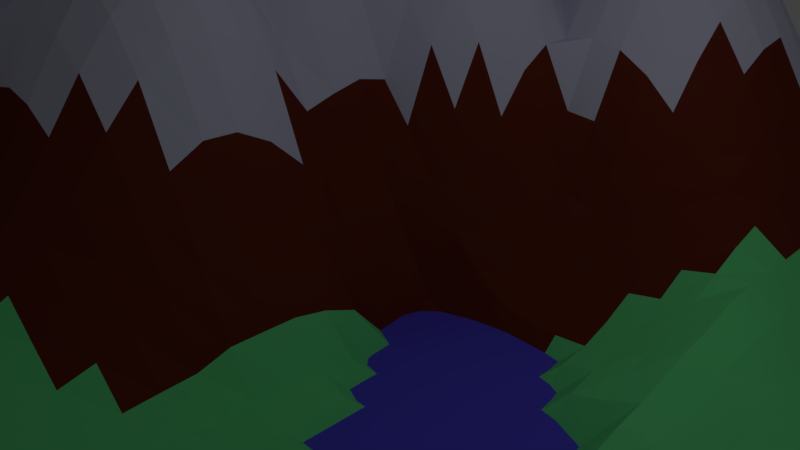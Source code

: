 # Source: landscapes.blend  (saved by Blender 2.79.0; exported with 4.5.12 LTS)
import bpy
from mathutils import Matrix  # noqa: F401  (used for matrix-valued properties, if any)

bpy.ops.wm.read_factory_settings(use_empty=True)
scene = bpy.context.scene
scene.name = 'Scene'

# ---- collections
col_collection_1 = bpy.data.collections.new('Collection 1'); scene.collection.children.link(col_collection_1)

# ---- materials (node trees are filled in below, after node groups)
mat_material_001 = bpy.data.materials.new('Material.001')
mat_material_001.alpha_threshold = 0.0
mat_material_001.use_transparent_shadow = False
mat_material_001.diffuse_color = (0.09835, 0.08068, 0.8, 1.0)
mat_material_001.roughness = 0.5
mat_material_002 = bpy.data.materials.new('Material.002')
mat_material_002.alpha_threshold = 0.0
mat_material_002.use_transparent_shadow = False
mat_material_002.diffuse_color = (0.1469, 0.8, 0.2678, 1.0)
mat_material_002.roughness = 0.5
mat_material_003 = bpy.data.materials.new('Material.003')
mat_material_003.alpha_threshold = 0.0
mat_material_003.use_transparent_shadow = False
mat_material_003.diffuse_color = (0.1452, 0.02512, 0.0124, 1.0)
mat_material_003.roughness = 0.5
mat_material_004 = bpy.data.materials.new('Material.004')
mat_material_004.alpha_threshold = 0.0
mat_material_004.use_transparent_shadow = False
mat_material_004.diffuse_color = (0.6196, 0.614, 0.7842, 1.0)
mat_material_004.roughness = 0.5

# ---- material node trees

# ---- world
world_world = bpy.data.worlds.new('World'); scene.world = world_world
world_world.color = (0.05088, 0.05088, 0.05088)
world_world.use_sun_shadow = False
world_world.sun_shadow_jitter_overblur = 0.0
world_world.cycles.sampling_method = 'MANUAL'

# ---- cameras
cam_camera = bpy.data.cameras.new('Camera')
cam_camera.clip_end = 100.0
cam_camera.lens = 35.0
cam_camera.sensor_width = 32.0
cam_camera.sensor_height = 18.0
cam_camera.ortho_scale = 7.314
cam_camera.dof.focus_distance = 0.0
cam_camera.dof.aperture_fstop = 128.0

# ---- lights
light_lamp = bpy.data.lights.new('Lamp', 'POINT')
light_lamp.transmission_factor = 0.0
light_lamp.cutoff_distance = 30.0
light_lamp.energy = 100.0
light_lamp.shadow_buffer_clip_start = 1.001
light_lamp.shadow_soft_size = 0.1
light_lamp.shadow_maximum_resolution = 0.006
light_lamp.use_absolute_resolution = True

# ---- meshes
me_plane_002 = bpy.data.meshes.new('Plane.002')
me_plane_002.from_pydata([(-1.0, -1.0, 0.0), (1.0, -1.0, 0.0), (-1.0, 1.0, 0.0), (1.0, 1.0, 0.0)], [], [(0, 1, 3, 2)])
me_plane_002.materials.append(mat_material_001)
me_plane_002.use_remesh_preserve_volume = False
me_plane_002.use_remesh_preserve_attributes = False
me_plane_002.use_mirror_vertex_groups = False
me_plane_002.update()
me_plane_001 = bpy.data.meshes.new('Plane.001')
me_plane_001.from_pydata([(-1.0, -1.0, 0.0), (1.0, -1.0, -0.0003874), (-1.0, 1.0, 0.05428), (1.011, 0.996, -0.1819), (-1.0, 0.0, 0.4238), (0.003433, -1.001, -0.05493), (1.011, -0.004031, -0.1819), (0.0, 1.0, 0.3563), (0.01126, -0.004217, -0.2317), (-1.0, -0.5, 0.1606), (0.5055, -1.002, -0.09318), (1.011, 0.4958, -0.1902), (-0.5, 1.0, 0.3723), (-1.0, 0.5, 0.4423), (-0.5, -1.0, 0.0), (1.006, -0.5021, -0.09532), (0.5055, 0.9979, -0.08858), (0.002663, 0.499, 0.1234), (0.009458, -0.5035, -0.1588), (-0.5, 0.0, 0.4238), (0.5073, -0.002729, -0.1242), (0.5113, -0.5042, -0.1902), (-0.5, -0.5, 0.1606), (-0.5, 0.5, 0.3563), (0.5055, 0.4979, -0.08858), (-1.0, -0.75, 0.0), (0.7534, -1.001, -0.06008), (1.011, 0.746, -0.1819), (-0.75, 1.0, 0.3723), (-1.0, 0.25, 0.2975), (-0.25, -1.0, 0.0), (1.009, -0.2535, -0.1604), (0.25, 1.0, 0.1606), (0.0, 0.75, 0.5034), (0.01075, -0.254, -0.1723), (-0.75, 0.0, 0.4238), (0.2613, -0.004217, -0.2408), (-1.0, -0.25, 0.2458), (0.2555, -1.002, -0.09318), (1.011, 0.2458, -0.2408), (-0.25, 1.0, 0.1606), (-1.0, 0.75, 0.2112), (-0.75, -1.0, 0.0), (1.003, -0.7513, -0.06063), (0.7613, 0.9958, -0.1902), (0.01063, 0.246, -0.1298), (0.00796, -0.753, -0.1331), (-0.2464, -0.001351, 0.2524), (0.7613, -0.004217, -0.1902), (0.5108, -0.254, -0.1818), (0.5113, -0.7542, -0.2408), (0.2613, -0.5042, -0.2408), (0.7613, -0.5042, -0.2408), (-0.5, -0.25, 0.4238), (-0.5, -0.75, 0.0), (-0.75, -0.5, 0.3563), (-0.2484, -0.5006, 0.01188), (-0.5, 0.75, 0.3723), (-0.5, 0.25, 0.5034), (-0.75, 0.5, 0.4423), (-0.25, 0.5, 0.5034), (0.5055, 0.7479, -0.08858), (0.5064, 0.2476, -0.1034), (0.2531, 0.4988, 0.001789), (0.7613, 0.4958, -0.1902), (0.7613, 0.2458, -0.1902), (0.2603, 0.2461, -0.1742), (0.25, 0.75, 0.2458), (-0.2455, 0.2483, 0.1836), (-0.75, 0.25, 0.2975), (-0.75, 0.75, 0.3723), (-0.2488, -0.7504, -0.01515), (-0.75, -0.75, 0.01881), (-0.75, -0.25, 0.5034), (0.7591, -0.7534, -0.1539), (0.2613, -0.7542, -0.1902), (0.2613, -0.2542, -0.2408), (0.7613, -0.2542, -0.1902), (-0.2488, -0.2504, 0.2868), (-0.25, 0.75, 0.2458), (0.7613, 0.7458, -0.1902), (-1.0, -0.875, 0.0), (0.8761, -1.0, -0.02006), (1.011, 0.871, -0.1819), (-0.875, 1.0, 0.2112), (-1.0, 0.125, 0.4238), (-0.1239, -1.0, -0.01444), (1.011, -0.129, -0.1819), (0.125, 1.0, 0.2975), (0.0, 0.875, 0.5034), (0.01126, -0.1292, -0.1714), (-0.875, 0.0, 0.5034), (0.1363, -0.004217, -0.2408), (-1.0, -0.375, 0.2458), (0.3805, -1.002, -0.09318), (1.011, 0.3708, -0.2408), (-0.375, 1.0, 0.2112), (-1.0, 0.625, 0.3723), (-0.625, -1.0, 0.0), (1.005, -0.627, -0.09117), (0.6345, 0.9965, -0.1588), (0.006813, 0.3724, 0.01551), (0.009458, -0.6285, -0.1588), (-0.375, -4.713e-06, 0.4238), (0.6353, -0.003859, -0.1739), (0.5091, -0.1284, -0.1536), (0.5113, -0.6292, -0.1902), (0.1363, -0.5042, -0.1902), (0.6363, -0.5042, -0.2408), (-0.5, -0.125, 0.5034), (-0.5, -0.625, 0.04937), (-0.875, -0.5, 0.2975), (-0.375, -0.5, 0.07057), (-0.5, 0.875, 0.4423), (-0.5, 0.375, 0.3563), (-0.875, 0.5, 0.5254), (-0.375, 0.5, 0.5034), (0.5055, 0.8729, -0.08858), (0.5053, 0.373, -0.08433), (0.1277, 0.499, 0.08978), (0.6345, 0.4965, -0.1588), (-1.0, -0.625, 0.04937), (0.6303, -1.002, -0.08954), (1.011, 0.621, -0.1819), (-0.625, 1.0, 0.4423), (-1.0, 0.375, 0.3723), (-0.375, -1.0, 0.0), (1.008, -0.378, -0.1356), (0.3766, 0.9994, 0.01188), (0.0, 0.625, 0.3563), (0.009458, -0.3785, -0.1588), (-0.625, 0.0, 0.2975), (0.3853, -0.003859, -0.2248), (-1.0, -0.125, 0.2975), (0.1303, -1.002, -0.08781), (1.011, 0.121, -0.1819), (-0.125, 1.0, 0.2975), (-1.0, 0.875, 0.07652), (-0.875, -1.0, 0.0), (1.001, -0.8754, -0.02006), (0.8863, 0.9958, -0.2408), (0.01126, 0.1208, -0.2406), (0.00636, -0.8774, -0.1046), (-0.1148, -0.003808, -0.04428), (0.8863, -0.004217, -0.2408), (0.5113, -0.3792, -0.1902), (0.5095, -0.8785, -0.1599), (0.3863, -0.5042, -0.2408), (0.8845, -0.5035, -0.211), (-0.5, -0.375, 0.2458), (-0.5, -0.875, 0.0), (-0.625, -0.5, 0.2975), (-0.1195, -0.5021, -0.08838), (-0.5, 0.625, 0.2975), (-0.5, 0.125, 0.5034), (-0.625, 0.5, 0.2581), (-0.1247, 0.4999, 0.354), (0.5055, 0.6229, -0.08858), (0.5076, 0.1221, -0.126), (0.3769, 0.4993, -0.03103), (0.8863, 0.4958, -0.2408), (0.7608, 0.371, -0.1819), (0.7613, 0.1208, -0.1902), (0.6345, 0.2465, -0.1588), (0.8863, 0.2458, -0.2408), (0.2573, 0.3723, -0.1223), (0.2608, 0.121, -0.2325), (0.1358, 0.246, -0.1818), (0.3823, 0.2473, -0.1242), (0.25, 0.875, 0.2458), (0.2501, 0.625, 0.1601), (0.125, 0.75, 0.4238), (0.3765, 0.7494, 0.05348), (-0.2498, 0.3749, 0.4229), (-0.2455, 0.1233, 0.183), (-0.375, 0.25, 0.4238), (-0.116, 0.2466, 0.013), (-0.75, 0.375, 0.3723), (-0.75, 0.125, 0.4238), (-0.875, 0.25, 0.3563), (-0.625, 0.25, 0.4238), (-0.75, 0.875, 0.4423), (-0.75, 0.625, 0.3723), (-0.875, 0.75, 0.2581), (-0.625, 0.75, 0.4423), (-0.2484, -0.6256, -0.02206), (-0.2498, -0.8751, -0.002243), (-0.375, -0.75, 0.0), (-0.1205, -0.7517, -0.0719), (-0.75, -0.625, 0.1606), (-0.75, -0.875, 0.0), (-0.875, -0.75, 0.00912), (-0.625, -0.75, 0.00912), (-0.75, -0.125, 0.3563), (-0.75, -0.375, 0.5034), (-0.875, -0.25, 0.4238), (-0.625, -0.25, 0.4238), (0.7608, -0.629, -0.1819), (0.7564, -0.8774, -0.1094), (0.6358, -0.754, -0.2325), (0.8814, -0.7524, -0.1094), (0.2613, -0.6292, -0.2408), (0.2595, -0.8785, -0.1599), (0.1358, -0.754, -0.1817), (0.3863, -0.7542, -0.2408), (0.2613, -0.1292, -0.2408), (0.2613, -0.3792, -0.2408), (0.1363, -0.2542, -0.1902), (0.3863, -0.2542, -0.2408), (0.7613, -0.1292, -0.1902), (0.7613, -0.3792, -0.2408), (0.6363, -0.2542, -0.1902), (0.8863, -0.2542, -0.2408), (-0.2484, -0.1256, 0.3416), (-0.2483, -0.3756, 0.1422), (-0.375, -0.25, 0.4238), (-0.118, -0.2526, 0.01468), (-0.25, 0.875, 0.2458), (-0.25, 0.625, 0.4238), (-0.375, 0.75, 0.2458), (-0.125, 0.75, 0.4238), (0.7613, 0.8708, -0.1902), (0.7613, 0.6208, -0.1902), (0.6345, 0.7465, -0.1588), (0.8863, 0.7458, -0.2408), (0.8863, 0.6208, -0.2408), (0.6345, 0.6215, -0.1588), (0.6345, 0.8715, -0.1588), (-0.125, 0.625, 0.2975), (-0.375, 0.625, 0.4238), (-0.375, 0.875, 0.2581), (-0.1188, -0.3773, -0.04951), (-0.375, -0.375, 0.2458), (-0.375, -0.125, 0.5034), (0.8853, -0.3789, -0.2249), (0.6363, -0.3792, -0.1902), (0.6358, -0.129, -0.1818), (0.3863, -0.3792, -0.2408), (0.1363, -0.3792, -0.1902), (0.1363, -0.1292, -0.2408), (0.3845, -0.8785, -0.1599), (0.1341, -0.8784, -0.1527), (0.1363, -0.6292, -0.1902), (0.8784, -0.8763, -0.06063), (0.6341, -0.8784, -0.1536), (0.6363, -0.6292, -0.2408), (-0.625, -0.375, 0.4238), (-0.875, -0.375, 0.4238), (-0.875, -0.125, 0.3563), (-0.625, -0.875, 0.0), (-0.875, -0.875, 0.0), (-0.875, -0.625, 0.1259), (-0.1223, -0.876, -0.04029), (-0.375, -0.875, 0.0), (-0.375, -0.625, 0.0001865), (-0.625, 0.625, 0.2581), (-0.875, 0.625, 0.4423), (-0.875, 0.875, 0.2581), (-0.625, 0.125, 0.4238), (-0.875, 0.125, 0.5034), (-0.875, 0.375, 0.4423), (-0.1146, 0.1211, -0.1043), (-0.375, 0.125, 0.4238), (-0.375, 0.375, 0.4238), (0.3766, 0.6244, 0.01188), (0.125, 0.625, 0.2975), (0.125, 0.875, 0.4238), (0.3841, 0.1216, -0.1536), (0.1363, 0.1208, -0.2408), (0.1326, 0.3721, -0.1176), (0.8863, 0.1208, -0.2408), (0.6358, 0.121, -0.1817), (0.6341, 0.3716, -0.152), (0.8863, 0.3708, -0.2408), (0.38, 0.3731, -0.08464), (0.3765, 0.8744, 0.05348), (-0.1217, 0.3738, 0.257), (-0.625, 0.375, 0.2975), (-0.625, 0.875, 0.5254), (-0.1195, -0.6271, -0.08858), (-0.625, -0.625, 0.1259), (-0.625, -0.125, 0.3563), (0.8841, -0.6284, -0.1539), (0.3863, -0.6292, -0.2408), (0.3858, -0.129, -0.1819), (0.8863, -0.1292, -0.2408), (-0.117, -0.128, 0.03044), (-0.125, 0.875, 0.4238), (0.8863, 0.8708, -0.2408), (-1.0, -0.9375, 0.0), (0.9378, -1.0, -0.007218), (1.011, 0.9335, -0.1819), (-0.9375, 1.0, 0.1259), (-1.0, 0.0625, 0.4423), (-0.0603, -1.001, -0.03353), (1.011, -0.06653, -0.1819), (0.0625, 1.0, 0.3408), (0.0, 0.9375, 0.4423), (0.01126, -0.06672, -0.1741), (-0.9375, 0.0, 0.4819), (0.07376, -0.004217, -0.2408), (-1.0, -0.4375, 0.2112), (0.443, -1.002, -0.09318), (1.011, 0.4333, -0.1902), (-0.4375, 1.0, 0.2975), (-1.0, 0.5625, 0.4238), (-0.5625, -1.0, 0.0), (1.006, -0.5646, -0.09532), (0.5701, 0.9971, -0.126), (0.004594, 0.4358, 0.08131), (0.009458, -0.566, -0.1588), (-0.4375, 0.0, 0.4423), (0.5716, -0.003394, -0.152), (0.508, -0.06548, -0.1347), (0.5113, -0.5667, -0.1902), (0.07326, -0.504, -0.1817), (0.5738, -0.5042, -0.1902), (-0.5, -0.0625, 0.4819), (-0.5, -0.5625, 0.103), (-0.9375, -0.5, 0.2339), (-0.4375, -0.5, 0.08923), (-0.5, 0.9375, 0.4238), (-0.5, 0.4375, 0.3408), (-0.9375, 0.5, 0.5034), (-0.4375, 0.5, 0.4423), (0.5055, 0.9354, -0.08858), (0.5055, 0.4354, -0.08858), (0.06491, 0.4991, 0.1187), (0.5701, 0.4971, -0.126), (-1.0, -0.6875, 0.01121), (0.692, -1.002, -0.07776), (1.011, 0.6835, -0.1819), (-0.6875, 1.0, 0.4238), (-1.0, 0.3125, 0.2975), (-0.3125, -1.0, 0.0), (1.009, -0.3159, -0.1539), (0.3128, 0.9999, 0.08769), (0.0, 0.6875, 0.4423), (0.0103, -0.3164, -0.1719), (-0.6875, 0.0, 0.3408), (0.3233, -0.004031, -0.2325), (-1.0, -0.1875, 0.2112), (0.193, -1.002, -0.09318), (1.011, 0.1833, -0.1902), (-0.1875, 1.0, 0.2339), (-1.0, 0.8125, 0.1259), (-0.8125, -1.0, 0.0), (1.002, -0.8133, -0.03962), (0.8238, 0.9958, -0.2408), (0.01126, 0.1833, -0.2247), (0.007288, -0.8152, -0.1205), (-0.1803, -0.002693, 0.09911), (0.8238, -0.004217, -0.2408), (0.5113, -0.3167, -0.1902), (0.5108, -0.8165, -0.1819), (0.3238, -0.5042, -0.2408), (0.8233, -0.504, -0.2325), (-0.5, -0.3125, 0.3408), (-0.5, -0.8125, 0.0), (-0.6875, -0.5, 0.3408), (-0.1841, -0.5013, -0.04014), (-0.5, 0.6875, 0.2975), (-0.5, 0.1875, 0.5254), (-0.6875, 0.5, 0.3563), (-0.1875, 0.5, 0.4423), (0.5055, 0.6854, -0.08858), (0.5073, 0.1848, -0.12), (0.3152, 0.499, -0.02665), (0.8238, 0.4958, -0.2408), (0.7613, 0.4333, -0.1902), (0.7613, 0.1833, -0.1902), (0.5705, 0.247, -0.1322), (0.8238, 0.2458, -0.2408), (0.2552, 0.4355, -0.07499), (0.2608, 0.1835, -0.1819), (0.07325, 0.246, -0.1702), (0.3216, 0.2466, -0.1536), (0.25, 0.9375, 0.2112), (0.25, 0.6875, 0.2112), (0.0625, 0.75, 0.4819), (0.3126, 0.75, 0.151), (-0.25, 0.4375, 0.4819), (-0.2455, 0.1858, 0.1972), (-0.4375, 0.25, 0.4819), (-0.1807, 0.2475, 0.1076), (-0.75, 0.4375, 0.4238), (-0.75, 0.1875, 0.3723), (-0.9375, 0.25, 0.3408), (-0.6875, 0.25, 0.3408), (-0.75, 0.9375, 0.4238), (-0.75, 0.6875, 0.2975), (-0.9375, 0.75, 0.2458), (-0.6875, 0.75, 0.4238), (-0.2484, -0.5631, -0.02003), (-0.2493, -0.8128, -0.008287), (-0.4375, -0.75, 0.0), (-0.1848, -0.751, -0.04029), (-0.75, -0.5625, 0.2581), (-0.75, -0.8125, 0.0), (-0.9375, -0.75, 0.001947), (-0.6875, -0.75, 0.01605), (-0.75, -0.0625, 0.3723), (-0.75, -0.3125, 0.5254), (-0.9375, -0.25, 0.3408), (-0.6875, -0.25, 0.4819), (0.7613, -0.5667, -0.2408), (0.758, -0.8155, -0.1356), (0.5738, -0.7542, -0.2408), (0.8205, -0.753, -0.1356), (0.2613, -0.5667, -0.2408), (0.2608, -0.8165, -0.1819), (0.07196, -0.7535, -0.1588), (0.3238, -0.7542, -0.2408), (0.2613, -0.06672, -0.2408), (0.2613, -0.3167, -0.2408), (0.07376, -0.2542, -0.1902), (0.3238, -0.2542, -0.2408), (0.7613, -0.06672, -0.1902), (0.7613, -0.3167, -0.1902), (0.5738, -0.2542, -0.1902), (0.8238, -0.2542, -0.2408), (-0.2476, -0.06338, 0.3159), (-0.2485, -0.3131, 0.2184), (-0.4375, -0.25, 0.4423), (-0.1835, -0.2515, 0.1577), (-0.25, 0.9375, 0.2112), (-0.25, 0.6875, 0.3408), (-0.4375, 0.75, 0.2975), (-0.1875, 0.75, 0.3408), (0.7613, 0.9333, -0.1902), (0.7613, 0.6833, -0.1902), (0.5701, 0.7471, -0.126), (0.8238, 0.7458, -0.2408), (-1.0, -0.8125, 0.0), (0.8147, -1.001, -0.03962), (1.011, 0.8085, -0.1819), (-0.8125, 1.0, 0.2975), (-1.0, 0.1875, 0.3723), (-0.1873, -1.0, -0.002243), (1.01, -0.1914, -0.1743), (0.1875, 1.0, 0.2339), (0.0, 0.8125, 0.5254), (0.01076, -0.1915, -0.1658), (-0.8125, 0.0, 0.4819), (0.1988, -0.004217, -0.2408), (-1.0, -0.3125, 0.2581), (0.318, -1.002, -0.09318), (1.011, 0.3083, -0.2408), (-0.3125, 1.0, 0.1259), (-1.0, 0.6875, 0.2975), (-0.6875, -1.0, 0.0), (1.005, -0.6892, -0.07888), (0.6983, 0.996, -0.1817), (0.008918, 0.3092, -0.05972), (0.009061, -0.6909, -0.152), (-0.3115, -0.0003621, 0.3653), (0.6983, -0.004031, -0.1819), (0.5103, -0.1914, -0.1737), (0.5113, -0.6917, -0.2408), (0.1988, -0.5042, -0.1902), (0.6988, -0.5042, -0.2408), (-0.5, -0.1875, 0.4819), (-0.5, -0.6875, 0.01121), (-0.8125, -0.5, 0.3408), (-0.3121, -0.5001, 0.05182), (-0.5, 0.8125, 0.4238), (-0.5, 0.3125, 0.4423), (-0.8125, 0.5, 0.5034), (-0.3125, 0.5, 0.5254), (0.5055, 0.8104, -0.08858), (0.5053, 0.3105, -0.08371), (0.1905, 0.4989, 0.04566), (0.6983, 0.496, -0.1817), (-1.0, -0.5625, 0.103), (0.568, -1.002, -0.09318), (1.011, 0.5583, -0.1902), (-0.5625, 1.0, 0.4238), (-1.0, 0.4375, 0.4238), (-0.4375, -1.0, 0.0), (1.006, -0.4399, -0.1094), (0.4409, 0.9987, -0.05), (0.0004562, 0.5623, 0.2546), (0.009458, -0.441, -0.1588), (-0.5625, 0.0, 0.3723), (0.4466, -0.003394, -0.1536), (-1.0, -0.0625, 0.3723), (0.06702, -1.002, -0.07425), (1.011, 0.05847, -0.1819), (-0.0625, 1.0, 0.3408), (-1.0, 0.9375, 0.07057), (-0.9375, -1.0, 0.0), (1.0, -0.9376, -0.007218), (0.9488, 0.9958, -0.2408), (0.01126, 0.05828, -0.2389), (0.005001, -0.9394, -0.08141), (-0.05124, -0.004217, -0.1359), (0.9488, -0.004217, -0.2408), (0.5113, -0.4417, -0.1902), (0.5076, -0.9404, -0.1288), (0.4483, -0.504, -0.2325), (0.9451, -0.5029, -0.1301), (-0.5, -0.4375, 0.2112), (-0.5, -0.9375, 0.0), (-0.5625, -0.5, 0.2339), (-0.05488, -0.5029, -0.126), (-0.5, 0.5625, 0.3408), (-0.5, 0.0625, 0.4423), (-0.5625, 0.5, 0.2581), (-0.06088, 0.4994, 0.2408), (0.5055, 0.5604, -0.08858), (0.5076, 0.05965, -0.126), (0.4409, 0.4987, -0.05205), (0.9488, 0.4958, -0.2408), (0.7608, 0.3085, -0.1818), (0.7613, 0.05828, -0.1902), (0.6983, 0.246, -0.1817), (0.9488, 0.2458, -0.2408), (0.2591, 0.3091, -0.1529), (0.2613, 0.05828, -0.2408), (0.1983, 0.246, -0.1818), (0.4428, 0.248, -0.09052), (0.25, 0.8125, 0.2581), (0.2512, 0.5621, 0.08853), (0.1875, 0.75, 0.3408), (0.4409, 0.7487, -0.03492), (-0.2482, 0.3118, 0.324), (-0.2451, 0.06065, 0.1642), (-0.3112, 0.2495, 0.3303), (-0.05208, 0.2461, -0.07217), (-0.75, 0.3125, 0.2975), (-0.75, 0.0625, 0.4423), (-0.8125, 0.25, 0.3408), (-0.5625, 0.25, 0.4819), (-0.75, 0.8125, 0.4238), (-0.75, 0.5625, 0.4238), (-0.8125, 0.75, 0.2975), (-0.5625, 0.75, 0.4238), (-0.2485, -0.6881, -0.0203), (-0.25, -0.9375, -8.556e-05), (-0.3123, -0.7501, -0.001397), (-0.05614, -0.7524, -0.1046), (-0.75, -0.6875, 0.07652), (-0.75, -0.9375, 0.0), (-0.8125, -0.75, 0.01605), (-0.5625, -0.75, 0.001947), (-0.75, -0.1875, 0.4423), (-0.75, -0.4375, 0.4423), (-0.8125, -0.25, 0.4819), (-0.5625, -0.25, 0.3723), (0.7603, -0.6914, -0.1743), (0.755, -0.9394, -0.08661), (0.6978, -0.7539, -0.1743), (0.9425, -0.7519, -0.08661), (0.2613, -0.6917, -0.2408), (0.2576, -0.9404, -0.1288), (0.1988, -0.7542, -0.1902), (0.4488, -0.7542, -0.2408), (0.2613, -0.1917, -0.2408), (0.2613, -0.4417, -0.2408), (0.1988, -0.2542, -0.2408), (0.4483, -0.254, -0.1819), (0.7613, -0.1917, -0.1902), (0.7613, -0.4417, -0.2408), (0.6988, -0.2542, -0.1902), (0.9483, -0.254, -0.2325), (-0.2487, -0.188, 0.3296), (-0.2484, -0.4381, 0.06926), (-0.3125, -0.25, 0.3721), (-0.05334, -0.2534, -0.09762), (-0.25, 0.8125, 0.2581), (-0.25, 0.5625, 0.4819), (-0.3125, 0.75, 0.2581), (-0.0625, 0.75, 0.4819), (0.7613, 0.8083, -0.1902), (0.7613, 0.5583, -0.1902), (0.6983, 0.746, -0.1817), (0.9488, 0.7458, -0.2408), (0.8863, 0.6833, -0.2408), (0.8863, 0.5583, -0.2408), (0.8238, 0.6208, -0.2408), (0.9488, 0.6208, -0.2408), (0.6345, 0.684, -0.1588), (0.6345, 0.559, -0.1588), (0.5701, 0.6221, -0.126), (0.6983, 0.621, -0.1817), (0.6345, 0.934, -0.1588), (0.6345, 0.809, -0.1588), (0.5701, 0.8721, -0.126), (0.6983, 0.871, -0.1817), (-0.125, 0.6875, 0.3723), (-0.125, 0.5625, 0.3407), (-0.1875, 0.625, 0.3723), (-0.0625, 0.625, 0.3408), (-0.375, 0.6875, 0.3408), (-0.375, 0.5625, 0.4819), (-0.4375, 0.625, 0.3723), (-0.3125, 0.625, 0.4423), (-0.375, 0.9375, 0.2458), (-0.375, 0.8125, 0.2458), (-0.4375, 0.875, 0.3563), (-0.3125, 0.875, 0.1606), (-0.1184, -0.315, -0.01567), (-0.1195, -0.4396, -0.07133), (-0.1836, -0.3765, 0.04698), (-0.05455, -0.378, -0.1212), (-0.375, -0.3125, 0.3408), (-0.375, -0.4375, 0.1514), (-0.4375, -0.375, 0.2581), (-0.3122, -0.3751, 0.2092), (-0.375, -0.0625, 0.4819), (-0.375, -0.1875, 0.4819), (-0.4375, -0.125, 0.5254), (-0.3125, -0.125, 0.4422), (0.8858, -0.3165, -0.2325), (0.8845, -0.441, -0.211), (0.8233, -0.379, -0.2325), (0.9466, -0.3784, -0.1539), (0.6363, -0.3167, -0.1902), (0.6363, -0.4417, -0.1902), (0.5738, -0.3792, -0.1902), (0.6988, -0.3792, -0.1902), (0.6353, -0.06636, -0.1737), (0.6363, -0.1917, -0.1902), (0.5728, -0.1289, -0.1737), (0.6988, -0.1292, -0.1902), (0.3863, -0.3167, -0.2408), (0.3863, -0.4417, -0.2408), (0.3238, -0.3792, -0.2408), (0.4483, -0.379, -0.2325), (0.1363, -0.3167, -0.1902), (0.1363, -0.4417, -0.1902), (0.07326, -0.379, -0.1817), (0.1988, -0.3792, -0.2408), (0.1363, -0.06672, -0.2408), (0.1363, -0.1917, -0.2408), (0.07376, -0.1292, -0.1902), (0.1988, -0.1292, -0.2408), (0.3858, -0.8165, -0.1819), (0.3826, -0.9404, -0.1288), (0.322, -0.8785, -0.1599), (0.447, -0.8785, -0.1599), (0.1353, -0.8164, -0.1739), (0.1323, -0.9402, -0.1224), (0.07046, -0.878, -0.1331), (0.197, -0.8785, -0.1599), (0.1363, -0.5667, -0.1902), (0.1358, -0.6915, -0.1819), (0.07326, -0.629, -0.1817), (0.1988, -0.6292, -0.1902), (0.88, -0.8144, -0.08661), (0.8772, -0.9383, -0.03962), (0.8175, -0.8769, -0.08661), (0.9397, -0.8758, -0.03962), (0.6353, -0.8164, -0.1743), (0.6323, -0.9402, -0.1239), (0.572, -0.8785, -0.1599), (0.6955, -0.878, -0.1356), (0.6363, -0.5667, -0.2408), (0.6363, -0.6917, -0.2408), (0.5738, -0.6292, -0.2408), (0.6988, -0.6292, -0.2408), (-0.625, -0.3125, 0.4423), (-0.625, -0.4375, 0.3723), (-0.6875, -0.375, 0.4819), (-0.5625, -0.375, 0.3408), (-0.875, -0.3125, 0.4423), (-0.875, -0.4375, 0.3723), (-0.9375, -0.375, 0.3408), (-0.8125, -0.375, 0.4819), (-0.875, -0.0625, 0.4423), (-0.875, -0.1875, 0.3723), (-0.9375, -0.125, 0.3408), (-0.8125, -0.125, 0.3408), (-0.625, -0.8125, 0.0), (-0.625, -0.9375, 0.0), (-0.6875, -0.875, 0.0), (-0.5625, -0.875, 0.0), (-0.875, -0.8125, 0.0), (-0.875, -0.9375, 0.0), (-0.9375, -0.875, 0.0), (-0.8125, -0.875, 0.0), (-0.875, -0.5625, 0.2112), (-0.875, -0.6875, 0.05428), (-0.9375, -0.625, 0.08923), (-0.8125, -0.625, 0.1514), (-0.1216, -0.8138, -0.05379), (-0.1231, -0.9382, -0.02774), (-0.1863, -0.8754, -0.01515), (-0.05798, -0.8767, -0.0719), (-0.375, -0.8125, 0.0), (-0.375, -0.9375, 0.0), (-0.4375, -0.875, 0.0), (-0.3125, -0.875, 0.0), (-0.375, -0.5625, 0.01605), (-0.375, -0.6875, 0.0), (-0.4375, -0.625, 0.01605), (-0.3121, -0.6252, -0.003693), (-0.625, 0.6875, 0.3563), (-0.625, 0.5625, 0.2458), (-0.6875, 0.625, 0.2975), (-0.5625, 0.625, 0.2458), (-0.875, 0.6875, 0.3563), (-0.875, 0.5625, 0.5034), (-0.9375, 0.625, 0.4238), (-0.8125, 0.625, 0.4238), (-0.875, 0.9375, 0.2458), (-0.875, 0.8125, 0.2458), (-0.9375, 0.875, 0.1606), (-0.8125, 0.875, 0.3563), (-0.625, 0.1875, 0.4423), (-0.625, 0.0625, 0.3723), (-0.6875, 0.125, 0.3408), (-0.5625, 0.125, 0.4819), (-0.875, 0.1875, 0.4423), (-0.875, 0.0625, 0.5254), (-0.9375, 0.125, 0.4819), (-0.8125, 0.125, 0.4819), (-0.875, 0.4375, 0.5034), (-0.875, 0.3125, 0.3563), (-0.9375, 0.375, 0.4238), (-0.8125, 0.375, 0.4238), (-0.1144, 0.1835, -0.08872), (-0.1146, 0.05861, -0.08502), (-0.1794, 0.122, 0.02061), (-0.05124, 0.1208, -0.2247), (-0.375, 0.1875, 0.4423), (-0.3748, 0.06241, 0.371), (-0.4375, 0.125, 0.4819), (-0.3112, 0.1245, 0.33), (-0.375, 0.4375, 0.4819), (-0.3749, 0.3125, 0.3719), (-0.4375, 0.375, 0.3723), (-0.3125, 0.375, 0.4423), (0.3765, 0.6869, 0.0357), (0.3766, 0.5619, -0.01034), (0.3128, 0.6249, 0.08769), (0.4409, 0.6237, -0.05), (0.125, 0.6875, 0.3723), (0.1255, 0.5623, 0.2074), (0.0625, 0.625, 0.3408), (0.1875, 0.625, 0.2339), (0.125, 0.9375, 0.3723), (0.125, 0.8125, 0.4423), (0.0625, 0.875, 0.4819), (0.1875, 0.875, 0.3408), (0.383, 0.1845, -0.1347), (0.3845, 0.05896, -0.211), (0.3228, 0.1211, -0.1742), (0.4448, 0.1223, -0.1242), (0.1363, 0.1833, -0.2408), (0.1363, 0.05828, -0.2408), (0.07376, 0.1208, -0.2408), (0.1988, 0.1208, -0.2408), (0.1303, 0.4355, -0.02998), (0.1345, 0.309, -0.1573), (0.06987, 0.3722, -0.06622), (0.1951, 0.3721, -0.1252), (0.8863, 0.1833, -0.2408), (0.8863, 0.05828, -0.2408), (0.8238, 0.1208, -0.2408), (0.9488, 0.1208, -0.2408), (0.6353, 0.1836, -0.1737), (0.6358, 0.05847, -0.1817), (0.572, 0.1215, -0.1588), (0.6988, 0.1208, -0.1902), (0.6345, 0.434, -0.1588), (0.6341, 0.3091, -0.1517), (0.5698, 0.3723, -0.1205), (0.6978, 0.3711, -0.1739), (0.8863, 0.4333, -0.2408), (0.8863, 0.3083, -0.2408), (0.8238, 0.3708, -0.2408), (0.9488, 0.3708, -0.2408), (0.3784, 0.4362, -0.05747), (0.3814, 0.3101, -0.1082), (0.3189, 0.3726, -0.1071), (0.4409, 0.3737, -0.05866), (0.3765, 0.9369, 0.0357), (0.3764, 0.812, 0.06001), (0.3126, 0.875, 0.151), (0.4409, 0.8737, -0.03492), (-0.1237, 0.437, 0.3295), (-0.1188, 0.3102, 0.1417), (-0.1863, 0.3746, 0.3628), (-0.0569, 0.3729, 0.1272), (-0.625, 0.4375, 0.2458), (-0.625, 0.3125, 0.3723), (-0.6875, 0.375, 0.2975), (-0.5625, 0.375, 0.3408), (-0.625, 0.9375, 0.5034), (-0.625, 0.8125, 0.5034), (-0.6875, 0.875, 0.5034), (-0.5625, 0.875, 0.5034), (-0.1195, -0.5646, -0.08858), (-0.1197, -0.6895, -0.08433), (-0.1841, -0.6263, -0.05205), (-0.05488, -0.6279, -0.126), (-0.625, -0.5625, 0.2112), (-0.625, -0.6875, 0.05428), (-0.6875, -0.625, 0.1514), (-0.5625, -0.625, 0.08923), (-0.625, -0.0625, 0.3408), (-0.625, -0.1875, 0.3723), (-0.6875, -0.125, 0.3408), (-0.5625, -0.125, 0.4423), (0.8845, -0.566, -0.1604), (0.883, -0.6905, -0.1356), (0.8228, -0.6289, -0.1743), (0.9448, -0.6277, -0.1248), (0.3863, -0.5667, -0.2408), (0.3863, -0.6917, -0.2408), (0.3238, -0.6292, -0.2408), (0.4488, -0.6292, -0.2408), (0.3858, -0.06653, -0.1819), (0.3863, -0.1917, -0.1902), (0.3238, -0.1292, -0.2408), (0.4478, -0.1289, -0.1742), (0.8863, -0.06672, -0.2408), (0.8863, -0.1917, -0.2408), (0.8238, -0.1292, -0.2408), (0.9488, -0.1292, -0.2408), (-0.1157, -0.06598, -0.002301), (-0.1175, -0.1903, 0.03327), (-0.1827, -0.1268, 0.1893), (-0.05213, -0.1289, -0.09756), (-0.125, 0.9375, 0.3723), (-0.125, 0.8125, 0.4423), (-0.1875, 0.875, 0.3408), (-0.0625, 0.875, 0.4819), (0.8863, 0.9333, -0.2408), (0.8863, 0.8083, -0.2408), (0.8238, 0.8708, -0.2408), (0.9488, 0.8708, -0.2408), (0.9488, 0.8083, -0.2408), (0.8238, 0.8083, -0.2408), (0.8238, 0.9333, -0.2408), (-0.0625, 0.8125, 0.5034), (-0.1875, 0.8125, 0.3563), (-0.1875, 0.9375, 0.2975), (-0.05249, -0.1912, -0.09715), (-0.1835, -0.189, 0.1908), (-0.1815, -0.06473, 0.1572), (0.9483, -0.1915, -0.2325), (0.8238, -0.1917, -0.2408), (0.8238, -0.06672, -0.2408), (0.4483, -0.1915, -0.1819), (0.3238, -0.1917, -0.2408), (0.3238, -0.06672, -0.2408), (0.4488, -0.6917, -0.2408), (0.3238, -0.6917, -0.2408), (0.3238, -0.5667, -0.2408), (0.9439, -0.6899, -0.1094), (0.8216, -0.6909, -0.1539), (0.8233, -0.5665, -0.2325), (-0.5625, -0.1875, 0.4238), (-0.6875, -0.1875, 0.4238), (-0.6875, -0.0625, 0.2975), (-0.5625, -0.6875, 0.03218), (-0.6875, -0.6875, 0.07057), (-0.6875, -0.5625, 0.2458), (-0.05521, -0.6902, -0.1205), (-0.1843, -0.6887, -0.04908), (-0.1841, -0.5638, -0.05205), (-0.5625, 0.8125, 0.4819), (-0.6875, 0.8125, 0.4819), (-0.6875, 0.9375, 0.4819), (-0.5625, 0.3125, 0.4238), (-0.6875, 0.3125, 0.2975), (-0.6875, 0.4375, 0.3408), (-0.05425, 0.3094, 0.02629), (-0.1838, 0.3111, 0.2512), (-0.1874, 0.4375, 0.4233), (0.4409, 0.8112, -0.03194), (0.3126, 0.8125, 0.1602), (0.3127, 0.9374, 0.1251), (0.442, 0.3108, -0.07754), (0.3205, 0.3095, -0.1347), (0.317, 0.4358, -0.07493), (0.9488, 0.3083, -0.2408), (0.8238, 0.3083, -0.2408), (0.8238, 0.4333, -0.2408), (0.6978, 0.3086, -0.1737), (0.5698, 0.3098, -0.12), (0.5701, 0.4346, -0.126), (0.6988, 0.05828, -0.1902), (0.572, 0.05896, -0.1588), (0.5716, 0.1841, -0.1517), (0.9488, 0.05828, -0.2408), (0.8238, 0.05828, -0.2408), (0.8238, 0.1833, -0.2408), (0.197, 0.309, -0.1593), (0.07185, 0.309, -0.1244), (0.06769, 0.4356, -0.01075), (0.1988, 0.05828, -0.2408), (0.07376, 0.05828, -0.2408), (0.07376, 0.1833, -0.2406), (0.4455, 0.05952, -0.1347), (0.3233, 0.05847, -0.2325), (0.322, 0.184, -0.1604), (0.1875, 0.8125, 0.3563), (0.0625, 0.8125, 0.5034), (0.0625, 0.9375, 0.4238), (0.1884, 0.5622, 0.1518), (0.06285, 0.5624, 0.243), (0.0625, 0.6875, 0.4238), (0.4409, 0.5612, -0.05205), (0.3136, 0.5621, 0.03421), (0.3127, 0.6874, 0.1251), (-0.3117, 0.3122, 0.3512), (-0.4375, 0.3125, 0.4238), (-0.4375, 0.4375, 0.4238), (-0.3103, 0.06168, 0.2747), (-0.4375, 0.0625, 0.4238), (-0.4375, 0.1875, 0.5034), (-0.05124, 0.05828, -0.2086), (-0.1795, 0.0595, 0.03183), (-0.1792, 0.1844, 0.02707), (-0.8125, 0.3125, 0.3408), (-0.9375, 0.3125, 0.3408), (-0.9375, 0.4375, 0.4819), (-0.8125, 0.0625, 0.5034), (-0.9375, 0.0625, 0.5034), (-0.9375, 0.1875, 0.4238), (-0.5625, 0.0625, 0.4238), (-0.6875, 0.0625, 0.3563), (-0.6875, 0.1875, 0.3563), (-0.8125, 0.8125, 0.3408), (-0.9375, 0.8125, 0.1514), (-0.9375, 0.9375, 0.1514), (-0.8125, 0.5625, 0.4819), (-0.9375, 0.5625, 0.4819), (-0.9375, 0.6875, 0.3408), (-0.5625, 0.5625, 0.2458), (-0.6875, 0.5625, 0.3408), (-0.6875, 0.6875, 0.3408), (-0.3122, -0.6876, -0.003054), (-0.4375, -0.6875, 0.0001865), (-0.4375, -0.5625, 0.04937), (-0.3125, -0.9375, 0.0), (-0.4375, -0.9375, 0.0), (-0.4375, -0.8125, 0.0), (-0.05907, -0.9388, -0.05379), (-0.1868, -0.9378, -0.008287), (-0.1856, -0.8132, -0.02774), (-0.8125, -0.6875, 0.07057), (-0.9375, -0.6875, 0.03218), (-0.9375, -0.5625, 0.1606), (-0.8125, -0.9375, 0.0), (-0.9375, -0.9375, 0.0), (-0.9375, -0.8125, 0.0), (-0.5625, -0.9375, 0.0), (-0.6875, -0.9375, 0.0), (-0.6875, -0.8125, 0.0), (-0.8125, -0.1875, 0.4238), (-0.9375, -0.1875, 0.2975), (-0.9375, -0.0625, 0.4238), (-0.8125, -0.4375, 0.4238), (-0.9375, -0.4375, 0.2975), (-0.9375, -0.3125, 0.3563), (-0.5625, -0.4375, 0.2975), (-0.6875, -0.4375, 0.4238), (-0.6875, -0.3125, 0.5034), (0.6983, -0.6915, -0.2325), (0.5738, -0.6917, -0.2408), (0.5738, -0.5667, -0.2408), (0.6939, -0.9399, -0.1089), (0.5701, -0.9404, -0.1288), (0.5733, -0.8165, -0.1819), (0.9386, -0.9379, -0.02006), (0.8159, -0.9388, -0.06063), (0.8189, -0.8149, -0.1094), (0.1988, -0.6917, -0.1902), (0.0728, -0.6914, -0.1739), (0.07326, -0.5665, -0.1817), (0.1951, -0.9404, -0.1288), (0.06886, -0.9399, -0.1057), (0.07156, -0.8159, -0.152), (0.4451, -0.9404, -0.1288), (0.3201, -0.9404, -0.1288), (0.3233, -0.8165, -0.1819), (0.1988, -0.1917, -0.2408), (0.07376, -0.1917, -0.1902), (0.07376, -0.06672, -0.2408), (0.1988, -0.4417, -0.1902), (0.07326, -0.4415, -0.1817), (0.07326, -0.3165, -0.1819), (0.4483, -0.4415, -0.2325), (0.3238, -0.4417, -0.2408), (0.3238, -0.3167, -0.2408), (0.6988, -0.1917, -0.1902), (0.5733, -0.1915, -0.1818), (0.5716, -0.06589, -0.152), (0.6988, -0.4417, -0.2408), (0.5738, -0.4417, -0.1902), (0.5738, -0.3167, -0.1902), (0.9455, -0.4405, -0.1356), (0.8233, -0.4415, -0.2325), (0.8238, -0.3167, -0.2408), (-0.3125, -0.1875, 0.4238), (-0.4375, -0.1875, 0.5034), (-0.4375, -0.0625, 0.5034), (-0.3121, -0.4376, 0.1232), (-0.4375, -0.4375, 0.1606), (-0.4375, -0.3125, 0.3563), (-0.05488, -0.4404, -0.1258), (-0.1842, -0.4387, 0.0002261), (-0.1837, -0.3139, 0.1068), (-0.3125, 0.8125, 0.1606), (-0.4375, 0.8125, 0.3408), (-0.4375, 0.9375, 0.3408), (-0.3125, 0.5625, 0.5034), (-0.4375, 0.5625, 0.4238), (-0.4375, 0.6875, 0.2975), (-0.06188, 0.5623, 0.2408), (-0.1875, 0.5625, 0.4238), (-0.1875, 0.6875, 0.2975), (0.6983, 0.8085, -0.1817), (0.5701, 0.8096, -0.126), (0.5701, 0.9346, -0.126), (0.6983, 0.5585, -0.1817), (0.5701, 0.5596, -0.126), (0.5701, 0.6846, -0.126), (0.9488, 0.5583, -0.2408), (0.8238, 0.5583, -0.2408), (0.8238, 0.6833, -0.2408), (0.9488, 0.6833, -0.2408), (0.6983, 0.6835, -0.1817), (0.6983, 0.9335, -0.1817), (-0.0625, 0.6875, 0.4238), (-0.3125, 0.6875, 0.3563), (-0.3125, 0.9375, 0.1514), (-0.05354, -0.3159, -0.117), (-0.3123, -0.3126, 0.2966), (-0.3123, -0.06259, 0.4223), (0.9478, -0.3164, -0.2249), (0.6988, -0.3167, -0.1902), (0.6983, -0.06653, -0.1818), (0.4483, -0.3165, -0.1819), (0.1988, -0.3167, -0.2408), (0.1988, -0.06672, -0.2408), (0.4483, -0.8165, -0.1819), (0.1983, -0.8165, -0.1819), (0.1988, -0.5667, -0.1902), (0.9409, -0.8138, -0.06063), (0.6966, -0.8159, -0.1539), (0.6988, -0.5667, -0.2408), (-0.5625, -0.3125, 0.3563), (-0.8125, -0.3125, 0.5034), (-0.8125, -0.0625, 0.4238), (-0.5625, -0.8125, 0.0), (-0.8125, -0.8125, 0.0), (-0.8125, -0.5625, 0.2458), (-0.05724, -0.8145, -0.08433), (-0.3125, -0.8125, -8.556e-05), (-0.3121, -0.5627, 0.005586), (-0.5625, 0.6875, 0.3408), (-0.8125, 0.6875, 0.3408), (-0.8125, 0.9375, 0.3408), (-0.5625, 0.1875, 0.5034), (-0.8125, 0.1875, 0.4238), (-0.8125, 0.4375, 0.4819), (-0.05124, 0.1833, -0.1914), (-0.3114, 0.1871, 0.3474), (-0.3125, 0.4375, 0.5034), (0.4409, 0.6862, -0.04237), (0.1875, 0.6875, 0.2975), (0.1875, 0.9375, 0.2975), (0.4439, 0.1851, -0.1082), (0.1988, 0.1833, -0.2408), (0.1929, 0.4355, -0.0555), (0.9488, 0.1833, -0.2408), (0.6983, 0.1835, -0.1818), (0.6983, 0.4335, -0.1817), (0.9488, 0.4333, -0.2408), (0.4409, 0.4362, -0.05205), (0.4409, 0.9362, -0.04237), (-0.05924, 0.4363, 0.2031), (-0.5625, 0.4375, 0.2458), (-0.5625, 0.9375, 0.4819), (-0.05488, -0.5654, -0.126), (-0.5625, -0.5625, 0.1606), (-0.5625, -0.0625, 0.4238), (0.9451, -0.5654, -0.1301), (0.4488, -0.5667, -0.2408), (0.447, -0.06604, -0.1604), (0.9488, -0.06672, -0.2408), (-0.05177, -0.06652, -0.1106), (-0.0625, 0.9375, 0.4238), (0.9488, 0.9333, -0.2408)], [], [(1088, 291, 3, 492), (1087, 297, 7, 488), (1086, 298, 8, 495), (1085, 295, 6, 496), (1084, 313, 20, 484), (1083, 314, 21, 499), (1082, 307, 15, 500), (1081, 317, 19, 483), (1080, 318, 22, 503), (1079, 310, 18, 504), (1078, 321, 12, 476), (1077, 322, 23, 507), (1076, 309, 17, 508), (1075, 325, 16, 480), (1074, 326, 24, 511), (1073, 303, 11, 512), (1072, 369, 64, 472), (1071, 370, 65, 515), (1070, 343, 39, 516), (1069, 373, 63, 471), (1068, 374, 66, 519), (1067, 366, 62, 520), (1066, 377, 32, 440), (1065, 378, 67, 523), (1064, 365, 61, 524), (1063, 381, 60, 468), (1062, 382, 68, 527), (1061, 349, 45, 528), (1060, 385, 59, 467), (1059, 386, 69, 531), (1058, 362, 58, 532), (1057, 389, 28, 436), (1056, 390, 70, 535), (1055, 361, 57, 536), (1054, 393, 56, 464), (1053, 394, 71, 539), (1052, 350, 46, 540), (1051, 397, 55, 463), (1050, 398, 72, 543), (1049, 358, 54, 544), (1048, 401, 35, 443), (1047, 402, 73, 547), (1046, 357, 53, 548), (1045, 405, 52, 460), (1044, 406, 74, 551), (1043, 347, 43, 552), (1042, 409, 51, 459), (1041, 410, 75, 555), (1040, 354, 50, 556), (1039, 413, 36, 444), (1038, 414, 76, 559), (1037, 353, 49, 560), (1036, 417, 48, 456), (1035, 418, 77, 563), (1034, 335, 31, 564), (1033, 421, 47, 455), (1032, 422, 78, 567), (1031, 338, 34, 568), (1030, 425, 40, 448), (1029, 426, 79, 571), (1028, 337, 33, 572), (1027, 429, 44, 452), (1026, 430, 80, 575), (1025, 331, 27, 576), (1024, 577, 224, 432), (1023, 578, 225, 579), (1022, 475, 123, 580), (1021, 581, 223, 431), (1020, 582, 226, 583), (1019, 574, 222, 584), (1018, 585, 100, 308), (1017, 586, 227, 587), (1016, 573, 221, 588), (1015, 589, 220, 428), (1014, 590, 228, 591), (1013, 481, 129, 592), (1012, 593, 219, 427), (1011, 594, 229, 595), (1010, 570, 218, 596), (1009, 597, 96, 304), (1008, 598, 230, 599), (1007, 569, 217, 600), (1006, 601, 216, 424), (1005, 602, 231, 603), (1004, 482, 130, 604), (1003, 605, 215, 423), (1002, 606, 232, 607), (1001, 566, 214, 608), (1000, 609, 103, 311), (999, 610, 233, 611), (998, 565, 213, 612), (997, 613, 212, 420), (996, 614, 234, 615), (995, 479, 127, 616), (994, 617, 211, 419), (993, 618, 235, 619), (992, 562, 210, 620), (991, 621, 104, 312), (990, 622, 236, 623), (989, 561, 209, 624), (988, 625, 208, 416), (987, 626, 237, 627), (986, 497, 145, 628), (985, 629, 207, 415), (984, 630, 238, 631), (983, 558, 206, 632), (982, 633, 92, 300), (981, 634, 239, 635), (980, 557, 205, 636), (979, 637, 204, 412), (978, 638, 240, 639), (977, 498, 146, 640), (976, 641, 203, 411), (975, 642, 241, 643), (974, 554, 202, 644), (973, 645, 107, 315), (972, 646, 242, 647), (971, 553, 201, 648), (970, 649, 200, 408), (969, 650, 243, 651), (968, 491, 139, 652), (967, 653, 199, 407), (966, 654, 244, 655), (965, 550, 198, 656), (964, 657, 108, 316), (963, 658, 245, 659), (962, 549, 197, 660), (961, 661, 196, 404), (960, 662, 246, 663), (959, 501, 149, 664), (958, 665, 195, 403), (957, 666, 247, 667), (956, 546, 194, 668), (955, 669, 91, 299), (954, 670, 248, 671), (953, 545, 193, 672), (952, 673, 192, 400), (951, 674, 249, 675), (950, 502, 150, 676), (949, 677, 191, 399), (948, 678, 250, 679), (947, 542, 190, 680), (946, 681, 111, 319), (945, 682, 251, 683), (944, 541, 189, 684), (943, 685, 188, 396), (942, 686, 252, 687), (941, 494, 142, 688), (940, 689, 187, 395), (939, 690, 253, 691), (938, 538, 186, 692), (937, 693, 112, 320), (936, 694, 254, 695), (935, 537, 185, 696), (934, 697, 184, 392), (933, 698, 255, 699), (932, 505, 153, 700), (931, 701, 183, 391), (930, 702, 256, 703), (929, 534, 182, 704), (928, 705, 84, 292), (927, 706, 257, 707), (926, 533, 181, 708), (925, 709, 180, 388), (924, 710, 258, 711), (923, 506, 154, 712), (922, 713, 179, 387), (921, 714, 259, 715), (920, 530, 178, 716), (919, 717, 115, 323), (918, 718, 260, 719), (917, 529, 177, 720), (916, 721, 176, 384), (915, 722, 261, 723), (914, 493, 141, 724), (913, 725, 175, 383), (912, 726, 262, 727), (911, 526, 174, 728), (910, 729, 116, 324), (909, 730, 263, 731), (908, 525, 173, 732), (907, 733, 172, 380), (906, 734, 264, 735), (905, 509, 157, 736), (904, 737, 171, 379), (903, 738, 265, 739), (902, 522, 170, 740), (901, 741, 88, 296), (900, 742, 266, 743), (899, 521, 169, 744), (898, 745, 168, 376), (897, 746, 267, 747), (896, 510, 158, 748), (895, 749, 167, 375), (894, 750, 268, 751), (893, 518, 166, 752), (892, 753, 119, 327), (891, 754, 269, 755), (890, 517, 165, 756), (889, 757, 164, 372), (888, 758, 270, 759), (887, 487, 135, 760), (886, 761, 163, 371), (885, 762, 271, 763), (884, 514, 162, 764), (883, 765, 120, 328), (882, 766, 272, 767), (881, 513, 161, 768), (880, 769, 160, 368), (879, 770, 273, 771), (878, 447, 95, 772), (877, 773, 159, 367), (876, 774, 274, 775), (875, 470, 118, 776), (874, 777, 128, 336), (873, 778, 275, 779), (872, 469, 117, 780), (871, 781, 156, 364), (870, 782, 276, 783), (869, 453, 101, 784), (868, 785, 155, 363), (867, 786, 277, 787), (866, 466, 114, 788), (865, 789, 124, 332), (864, 790, 278, 791), (863, 465, 113, 792), (862, 793, 152, 360), (861, 794, 279, 795), (860, 454, 102, 796), (859, 797, 151, 359), (858, 798, 280, 799), (857, 462, 110, 800), (856, 801, 131, 339), (855, 802, 281, 803), (854, 461, 109, 804), (853, 805, 148, 356), (852, 806, 282, 807), (851, 451, 99, 808), (850, 809, 147, 355), (849, 810, 283, 811), (848, 458, 106, 812), (847, 813, 132, 340), (846, 814, 284, 815), (845, 457, 105, 816), (844, 817, 144, 352), (843, 818, 285, 819), (842, 439, 87, 820), (841, 821, 143, 351), (840, 822, 286, 823), (839, 442, 90, 824), (838, 825, 136, 344), (837, 826, 287, 827), (836, 441, 89, 828), (835, 829, 140, 348), (834, 830, 288, 831), (833, 435, 83, 832), (830, 833, 832, 288), (224, 576, 833, 830), (576, 27, 435, 833), (573, 834, 831, 221), (80, 432, 834, 573), (432, 224, 830, 834), (429, 835, 348, 44), (221, 831, 835, 429), (831, 288, 829, 835), (826, 836, 828, 287), (220, 572, 836, 826), (572, 33, 441, 836), (569, 837, 827, 217), (79, 428, 837, 569), (428, 220, 826, 837), (425, 838, 344, 40), (217, 827, 838, 425), (827, 287, 825, 838), (822, 839, 824, 286), (216, 568, 839, 822), (568, 34, 442, 839), (565, 840, 823, 213), (78, 424, 840, 565), (424, 216, 822, 840), (421, 841, 351, 47), (213, 823, 841, 421), (823, 286, 821, 841), (818, 842, 820, 285), (212, 564, 842, 818), (564, 31, 439, 842), (561, 843, 819, 209), (77, 420, 843, 561), (420, 212, 818, 843), (417, 844, 352, 48), (209, 819, 844, 417), (819, 285, 817, 844), (814, 845, 816, 284), (208, 560, 845, 814), (560, 49, 457, 845), (557, 846, 815, 205), (76, 416, 846, 557), (416, 208, 814, 846), (413, 847, 340, 36), (205, 815, 847, 413), (815, 284, 813, 847), (810, 848, 812, 283), (204, 556, 848, 810), (556, 50, 458, 848), (553, 849, 811, 201), (75, 412, 849, 553), (412, 204, 810, 849), (409, 850, 355, 51), (201, 811, 850, 409), (811, 283, 809, 850), (806, 851, 808, 282), (200, 552, 851, 806), (552, 43, 451, 851), (549, 852, 807, 197), (74, 408, 852, 549), (408, 200, 806, 852), (405, 853, 356, 52), (197, 807, 853, 405), (807, 282, 805, 853), (802, 854, 804, 281), (196, 548, 854, 802), (548, 53, 461, 854), (545, 855, 803, 193), (73, 404, 855, 545), (404, 196, 802, 855), (401, 856, 339, 35), (193, 803, 856, 401), (803, 281, 801, 856), (798, 857, 800, 280), (192, 544, 857, 798), (544, 54, 462, 857), (541, 858, 799, 189), (72, 400, 858, 541), (400, 192, 798, 858), (397, 859, 359, 55), (189, 799, 859, 397), (799, 280, 797, 859), (794, 860, 796, 279), (188, 540, 860, 794), (540, 46, 454, 860), (537, 861, 795, 185), (71, 396, 861, 537), (396, 188, 794, 861), (393, 862, 360, 56), (185, 795, 862, 393), (795, 279, 793, 862), (790, 863, 792, 278), (184, 536, 863, 790), (536, 57, 465, 863), (533, 864, 791, 181), (70, 392, 864, 533), (392, 184, 790, 864), (389, 865, 332, 28), (181, 791, 865, 389), (791, 278, 789, 865), (786, 866, 788, 277), (180, 532, 866, 786), (532, 58, 466, 866), (529, 867, 787, 177), (69, 388, 867, 529), (388, 180, 786, 867), (385, 868, 363, 59), (177, 787, 868, 385), (787, 277, 785, 868), (782, 869, 784, 276), (176, 528, 869, 782), (528, 45, 453, 869), (525, 870, 783, 173), (68, 384, 870, 525), (384, 176, 782, 870), (381, 871, 364, 60), (173, 783, 871, 381), (783, 276, 781, 871), (778, 872, 780, 275), (172, 524, 872, 778), (524, 61, 469, 872), (521, 873, 779, 169), (67, 380, 873, 521), (380, 172, 778, 873), (377, 874, 336, 32), (169, 779, 874, 377), (779, 275, 777, 874), (774, 875, 776, 274), (168, 520, 875, 774), (520, 62, 470, 875), (517, 876, 775, 165), (66, 376, 876, 517), (376, 168, 774, 876), (373, 877, 367, 63), (165, 775, 877, 373), (775, 274, 773, 877), (770, 878, 772, 273), (164, 516, 878, 770), (516, 39, 447, 878), (513, 879, 771, 161), (65, 372, 879, 513), (372, 164, 770, 879), (369, 880, 368, 64), (161, 771, 880, 369), (771, 273, 769, 880), (766, 881, 768, 272), (163, 515, 881, 766), (515, 65, 513, 881), (470, 882, 767, 118), (62, 371, 882, 470), (371, 163, 766, 882), (326, 883, 328, 24), (118, 767, 883, 326), (767, 272, 765, 883), (762, 884, 764, 271), (104, 456, 884, 762), (456, 48, 514, 884), (510, 885, 763, 158), (20, 312, 885, 510), (312, 104, 762, 885), (366, 886, 371, 62), (158, 763, 886, 366), (763, 271, 761, 886), (758, 887, 760, 270), (144, 496, 887, 758), (496, 6, 487, 887), (514, 888, 759, 162), (48, 352, 888, 514), (352, 144, 758, 888), (370, 889, 372, 65), (162, 759, 889, 370), (759, 270, 757, 889), (754, 890, 756, 269), (167, 519, 890, 754), (519, 66, 517, 890), (453, 891, 755, 101), (45, 375, 891, 453), (375, 167, 754, 891), (309, 892, 327, 17), (101, 755, 892, 309), (755, 269, 753, 892), (750, 893, 752, 268), (92, 444, 893, 750), (444, 36, 518, 893), (493, 894, 751, 141), (8, 300, 894, 493), (300, 92, 750, 894), (349, 895, 375, 45), (141, 751, 895, 349), (751, 268, 749, 895), (746, 896, 748, 267), (132, 484, 896, 746), (484, 20, 510, 896), (518, 897, 747, 166), (36, 340, 897, 518), (340, 132, 746, 897), (374, 898, 376, 66), (166, 747, 898, 374), (747, 267, 745, 898), (742, 899, 744, 266), (171, 523, 899, 742), (523, 67, 521, 899), (441, 900, 743, 89), (33, 379, 900, 441), (379, 171, 742, 900), (297, 901, 296, 7), (89, 743, 901, 297), (743, 266, 741, 901), (738, 902, 740, 265), (119, 471, 902, 738), (471, 63, 522, 902), (481, 903, 739, 129), (17, 327, 903, 481), (327, 119, 738, 903), (337, 904, 379, 33), (129, 739, 904, 337), (739, 265, 737, 904), (734, 905, 736, 264), (159, 511, 905, 734), (511, 24, 509, 905), (522, 906, 735, 170), (63, 367, 906, 522), (367, 159, 734, 906), (378, 907, 380, 67), (170, 735, 907, 378), (735, 264, 733, 907), (730, 908, 732, 263), (175, 527, 908, 730), (527, 68, 525, 908), (466, 909, 731, 114), (58, 383, 909, 466), (383, 175, 730, 909), (322, 910, 324, 23), (114, 731, 910, 322), (731, 263, 729, 910), (726, 911, 728, 262), (103, 455, 911, 726), (455, 47, 526, 911), (506, 912, 727, 154), (19, 311, 912, 506), (311, 103, 726, 912), (362, 913, 383, 58), (154, 727, 913, 362), (727, 262, 725, 913), (722, 914, 724, 261), (143, 495, 914, 722), (495, 8, 493, 914), (526, 915, 723, 174), (47, 351, 915, 526), (351, 143, 722, 915), (382, 916, 384, 68), (174, 723, 916, 382), (723, 261, 721, 916), (718, 917, 720, 260), (179, 531, 917, 718), (531, 69, 529, 917), (333, 918, 719, 125), (29, 387, 918, 333), (387, 179, 718, 918), (477, 919, 323, 13), (125, 719, 919, 477), (719, 260, 717, 919), (714, 920, 716, 259), (91, 443, 920, 714), (443, 35, 530, 920), (293, 921, 715, 85), (4, 299, 921, 293), (299, 91, 714, 921), (437, 922, 387, 29), (85, 715, 922, 437), (715, 259, 713, 922), (710, 923, 712, 258), (131, 483, 923, 710), (483, 19, 506, 923), (530, 924, 711, 178), (35, 339, 924, 530), (339, 131, 710, 924), (386, 925, 388, 69), (178, 711, 925, 386), (711, 258, 709, 925), (706, 926, 708, 257), (183, 535, 926, 706), (535, 70, 533, 926), (345, 927, 707, 137), (41, 391, 927, 345), (391, 183, 706, 927), (489, 928, 292, 2), (137, 707, 928, 489), (707, 257, 705, 928), (702, 929, 704, 256), (115, 467, 929, 702), (467, 59, 534, 929), (305, 930, 703, 97), (13, 323, 930, 305), (323, 115, 702, 930), (449, 931, 391, 41), (97, 703, 931, 449), (703, 256, 701, 931), (698, 932, 700, 255), (155, 507, 932, 698), (507, 23, 505, 932), (534, 933, 699, 182), (59, 363, 933, 534), (363, 155, 698, 933), (390, 934, 392, 70), (182, 699, 934, 390), (699, 255, 697, 934), (694, 935, 696, 254), (187, 539, 935, 694), (539, 71, 537, 935), (462, 936, 695, 110), (54, 395, 936, 462), (395, 187, 694, 936), (318, 937, 320, 22), (110, 695, 937, 318), (695, 254, 693, 937), (690, 938, 692, 253), (126, 334, 938, 690), (334, 30, 538, 938), (502, 939, 691, 150), (14, 478, 939, 502), (478, 126, 690, 939), (358, 940, 395, 54), (150, 691, 940, 358), (691, 253, 689, 940), (686, 941, 688, 252), (86, 294, 941, 686), (294, 5, 494, 941), (538, 942, 687, 186), (30, 438, 942, 538), (438, 86, 686, 942), (394, 943, 396, 71), (186, 687, 943, 394), (687, 252, 685, 943), (682, 944, 684, 251), (191, 543, 944, 682), (543, 72, 541, 944), (329, 945, 683, 121), (25, 399, 945, 329), (399, 191, 682, 945), (473, 946, 319, 9), (121, 683, 946, 473), (683, 251, 681, 946), (678, 947, 680, 250), (138, 346, 947, 678), (346, 42, 542, 947), (289, 948, 679, 81), (0, 490, 948, 289), (490, 138, 678, 948), (433, 949, 399, 25), (81, 679, 949, 433), (679, 250, 677, 949), (674, 950, 676, 249), (98, 306, 950, 674), (306, 14, 502, 950), (542, 951, 675, 190), (42, 450, 951, 542), (450, 98, 674, 951), (398, 952, 400, 72), (190, 675, 952, 398), (675, 249, 673, 952), (670, 953, 672, 248), (195, 547, 953, 670), (547, 73, 545, 953), (341, 954, 671, 133), (37, 403, 954, 341), (403, 195, 670, 954), (485, 955, 299, 4), (133, 671, 955, 485), (671, 248, 669, 955), (666, 956, 668, 247), (111, 463, 956, 666), (463, 55, 546, 956), (301, 957, 667, 93), (9, 319, 957, 301), (319, 111, 666, 957), (445, 958, 403, 37), (93, 667, 958, 445), (667, 247, 665, 958), (662, 959, 664, 246), (151, 503, 959, 662), (503, 22, 501, 959), (546, 960, 663, 194), (55, 359, 960, 546), (359, 151, 662, 960), (402, 961, 404, 73), (194, 663, 961, 402), (663, 246, 661, 961), (658, 962, 660, 245), (199, 551, 962, 658), (551, 74, 549, 962), (458, 963, 659, 106), (50, 407, 963, 458), (407, 199, 658, 963), (314, 964, 316, 21), (106, 659, 964, 314), (659, 245, 657, 964), (654, 965, 656, 244), (122, 330, 965, 654), (330, 26, 550, 965), (498, 966, 655, 146), (10, 474, 966, 498), (474, 122, 654, 966), (354, 967, 407, 50), (146, 655, 967, 354), (655, 244, 653, 967), (650, 968, 652, 243), (82, 290, 968, 650), (290, 1, 491, 968), (550, 969, 651, 198), (26, 434, 969, 550), (434, 82, 650, 969), (406, 970, 408, 74), (198, 651, 970, 406), (651, 243, 649, 970), (646, 971, 648, 242), (203, 555, 971, 646), (555, 75, 553, 971), (454, 972, 647, 102), (46, 411, 972, 454), (411, 203, 646, 972), (310, 973, 315, 18), (102, 647, 973, 310), (647, 242, 645, 973), (642, 974, 644, 241), (134, 342, 974, 642), (342, 38, 554, 974), (494, 975, 643, 142), (5, 486, 975, 494), (486, 134, 642, 975), (350, 976, 411, 46), (142, 643, 976, 350), (643, 241, 641, 976), (638, 977, 640, 240), (94, 302, 977, 638), (302, 10, 498, 977), (554, 978, 639, 202), (38, 446, 978, 554), (446, 94, 638, 978), (410, 979, 412, 75), (202, 639, 979, 410), (639, 240, 637, 979), (634, 980, 636, 239), (207, 559, 980, 634), (559, 76, 557, 980), (442, 981, 635, 90), (34, 415, 981, 442), (415, 207, 634, 981), (298, 982, 300, 8), (90, 635, 982, 298), (635, 239, 633, 982), (630, 983, 632, 238), (107, 459, 983, 630), (459, 51, 558, 983), (482, 984, 631, 130), (18, 315, 984, 482), (315, 107, 630, 984), (338, 985, 415, 34), (130, 631, 985, 338), (631, 238, 629, 985), (626, 986, 628, 237), (147, 499, 986, 626), (499, 21, 497, 986), (558, 987, 627, 206), (51, 355, 987, 558), (355, 147, 626, 987), (414, 988, 416, 76), (206, 627, 988, 414), (627, 237, 625, 988), (622, 989, 624, 236), (211, 563, 989, 622), (563, 77, 561, 989), (457, 990, 623, 105), (49, 419, 990, 457), (419, 211, 622, 990), (313, 991, 312, 20), (105, 623, 991, 313), (623, 236, 621, 991), (618, 992, 620, 235), (108, 460, 992, 618), (460, 52, 562, 992), (497, 993, 619, 145), (21, 316, 993, 497), (316, 108, 618, 993), (353, 994, 419, 49), (145, 619, 994, 353), (619, 235, 617, 994), (614, 995, 616, 234), (148, 500, 995, 614), (500, 15, 479, 995), (562, 996, 615, 210), (52, 356, 996, 562), (356, 148, 614, 996), (418, 997, 420, 77), (210, 615, 997, 418), (615, 234, 613, 997), (610, 998, 612, 233), (215, 567, 998, 610), (567, 78, 565, 998), (461, 999, 611, 109), (53, 423, 999, 461), (423, 215, 610, 999), (317, 1000, 311, 19), (109, 611, 1000, 317), (611, 233, 609, 1000), (606, 1001, 608, 232), (112, 464, 1001, 606), (464, 56, 566, 1001), (501, 1002, 607, 149), (22, 320, 1002, 501), (320, 112, 606, 1002), (357, 1003, 423, 53), (149, 607, 1003, 357), (607, 232, 605, 1003), (602, 1004, 604, 231), (152, 504, 1004, 602), (504, 18, 482, 1004), (566, 1005, 603, 214), (56, 360, 1005, 566), (360, 152, 602, 1005), (422, 1006, 424, 78), (214, 603, 1006, 422), (603, 231, 601, 1006), (598, 1007, 600, 230), (219, 571, 1007, 598), (571, 79, 569, 1007), (465, 1008, 599, 113), (57, 427, 1008, 465), (427, 219, 598, 1008), (321, 1009, 304, 12), (113, 599, 1009, 321), (599, 230, 597, 1009), (594, 1010, 596, 229), (116, 468, 1010, 594), (468, 60, 570, 1010), (505, 1011, 595, 153), (23, 324, 1011, 505), (324, 116, 594, 1011), (361, 1012, 427, 57), (153, 595, 1012, 361), (595, 229, 593, 1012), (590, 1013, 592, 228), (156, 508, 1013, 590), (508, 17, 481, 1013), (570, 1014, 591, 218), (60, 364, 1014, 570), (364, 156, 590, 1014), (426, 1015, 428, 79), (218, 591, 1015, 426), (591, 228, 589, 1015), (586, 1016, 588, 227), (223, 575, 1016, 586), (575, 80, 573, 1016), (469, 1017, 587, 117), (61, 431, 1017, 469), (431, 223, 586, 1017), (325, 1018, 308, 16), (117, 587, 1018, 325), (587, 227, 585, 1018), (582, 1019, 584, 226), (120, 472, 1019, 582), (472, 64, 574, 1019), (509, 1020, 583, 157), (24, 328, 1020, 509), (328, 120, 582, 1020), (365, 1021, 431, 61), (157, 583, 1021, 365), (583, 226, 581, 1021), (578, 1022, 580, 225), (160, 512, 1022, 578), (512, 11, 475, 1022), (574, 1023, 579, 222), (64, 368, 1023, 574), (368, 160, 578, 1023), (430, 1024, 432, 80), (222, 579, 1024, 430), (579, 225, 577, 1024), (577, 1025, 576, 224), (225, 580, 1025, 577), (580, 123, 331, 1025), (581, 1026, 575, 223), (226, 584, 1026, 581), (584, 222, 430, 1026), (585, 1027, 452, 100), (227, 588, 1027, 585), (588, 221, 429, 1027), (589, 1028, 572, 220), (228, 592, 1028, 589), (592, 129, 337, 1028), (593, 1029, 571, 219), (229, 596, 1029, 593), (596, 218, 426, 1029), (597, 1030, 448, 96), (230, 600, 1030, 597), (600, 217, 425, 1030), (601, 1031, 568, 216), (231, 604, 1031, 601), (604, 130, 338, 1031), (605, 1032, 567, 215), (232, 608, 1032, 605), (608, 214, 422, 1032), (609, 1033, 455, 103), (233, 612, 1033, 609), (612, 213, 421, 1033), (613, 1034, 564, 212), (234, 616, 1034, 613), (616, 127, 335, 1034), (617, 1035, 563, 211), (235, 620, 1035, 617), (620, 210, 418, 1035), (621, 1036, 456, 104), (236, 624, 1036, 621), (624, 209, 417, 1036), (625, 1037, 560, 208), (237, 628, 1037, 625), (628, 145, 353, 1037), (629, 1038, 559, 207), (238, 632, 1038, 629), (632, 206, 414, 1038), (633, 1039, 444, 92), (239, 636, 1039, 633), (636, 205, 413, 1039), (637, 1040, 556, 204), (240, 640, 1040, 637), (640, 146, 354, 1040), (641, 1041, 555, 203), (241, 644, 1041, 641), (644, 202, 410, 1041), (645, 1042, 459, 107), (242, 648, 1042, 645), (648, 201, 409, 1042), (649, 1043, 552, 200), (243, 652, 1043, 649), (652, 139, 347, 1043), (653, 1044, 551, 199), (244, 656, 1044, 653), (656, 198, 406, 1044), (657, 1045, 460, 108), (245, 660, 1045, 657), (660, 197, 405, 1045), (661, 1046, 548, 196), (246, 664, 1046, 661), (664, 149, 357, 1046), (665, 1047, 547, 195), (247, 668, 1047, 665), (668, 194, 402, 1047), (669, 1048, 443, 91), (248, 672, 1048, 669), (672, 193, 401, 1048), (673, 1049, 544, 192), (249, 676, 1049, 673), (676, 150, 358, 1049), (677, 1050, 543, 191), (250, 680, 1050, 677), (680, 190, 398, 1050), (681, 1051, 463, 111), (251, 684, 1051, 681), (684, 189, 397, 1051), (685, 1052, 540, 188), (252, 688, 1052, 685), (688, 142, 350, 1052), (689, 1053, 539, 187), (253, 692, 1053, 689), (692, 186, 394, 1053), (693, 1054, 464, 112), (254, 696, 1054, 693), (696, 185, 393, 1054), (697, 1055, 536, 184), (255, 700, 1055, 697), (700, 153, 361, 1055), (701, 1056, 535, 183), (256, 704, 1056, 701), (704, 182, 390, 1056), (705, 1057, 436, 84), (257, 708, 1057, 705), (708, 181, 389, 1057), (709, 1058, 532, 180), (258, 712, 1058, 709), (712, 154, 362, 1058), (713, 1059, 531, 179), (259, 716, 1059, 713), (716, 178, 386, 1059), (717, 1060, 467, 115), (260, 720, 1060, 717), (720, 177, 385, 1060), (721, 1061, 528, 176), (261, 724, 1061, 721), (724, 141, 349, 1061), (725, 1062, 527, 175), (262, 728, 1062, 725), (728, 174, 382, 1062), (729, 1063, 468, 116), (263, 732, 1063, 729), (732, 173, 381, 1063), (733, 1064, 524, 172), (264, 736, 1064, 733), (736, 157, 365, 1064), (737, 1065, 523, 171), (265, 740, 1065, 737), (740, 170, 378, 1065), (741, 1066, 440, 88), (266, 744, 1066, 741), (744, 169, 377, 1066), (745, 1067, 520, 168), (267, 748, 1067, 745), (748, 158, 366, 1067), (749, 1068, 519, 167), (268, 752, 1068, 749), (752, 166, 374, 1068), (753, 1069, 471, 119), (269, 756, 1069, 753), (756, 165, 373, 1069), (757, 1070, 516, 164), (270, 760, 1070, 757), (760, 135, 343, 1070), (761, 1071, 515, 163), (271, 764, 1071, 761), (764, 162, 370, 1071), (765, 1072, 472, 120), (272, 768, 1072, 765), (768, 161, 369, 1072), (769, 1073, 512, 160), (273, 772, 1073, 769), (772, 95, 303, 1073), (773, 1074, 511, 159), (274, 776, 1074, 773), (776, 118, 326, 1074), (777, 1075, 480, 128), (275, 780, 1075, 777), (780, 117, 325, 1075), (781, 1076, 508, 156), (276, 784, 1076, 781), (784, 101, 309, 1076), (785, 1077, 507, 155), (277, 788, 1077, 785), (788, 114, 322, 1077), (789, 1078, 476, 124), (278, 792, 1078, 789), (792, 113, 321, 1078), (793, 1079, 504, 152), (279, 796, 1079, 793), (796, 102, 310, 1079), (797, 1080, 503, 151), (280, 800, 1080, 797), (800, 110, 318, 1080), (801, 1081, 483, 131), (281, 804, 1081, 801), (804, 109, 317, 1081), (805, 1082, 500, 148), (282, 808, 1082, 805), (808, 99, 307, 1082), (809, 1083, 499, 147), (283, 812, 1083, 809), (812, 106, 314, 1083), (813, 1084, 484, 132), (284, 816, 1084, 813), (816, 105, 313, 1084), (817, 1085, 496, 144), (285, 820, 1085, 817), (820, 87, 295, 1085), (821, 1086, 495, 143), (286, 824, 1086, 821), (824, 90, 298, 1086), (825, 1087, 488, 136), (287, 828, 1087, 825), (828, 89, 297, 1087), (829, 1088, 492, 140), (288, 832, 1088, 829), (832, 83, 291, 1088)])
me_plane_001.polygons.foreach_set('material_index', [0, 2, 0, 0, 0, 0, 0, 2, 1, 0, 2, 1, 1, 0, 0, 0, 0, 0, 0, 1, 0, 0, 2, 2, 0, 2, 2, 1, 2, 1, 2, 2, 1, 1, 1, 0, 0, 1, 0, 0, 2, 2, 2, 0, 0, 0, 0, 0, 0, 0, 0, 0, 0, 0, 0, 2, 2, 0, 1, 1, 2, 0, 0, 0, 0, 0, 0, 0, 0, 0, 0, 0, 0, 1, 2, 2, 1, 2, 2, 2, 2, 1, 1, 1, 0, 2, 1, 1, 2, 2, 2, 0, 0, 0, 0, 0, 0, 0, 0, 0, 0, 0, 0, 0, 0, 0, 0, 0, 0, 0, 0, 0, 0, 0, 0, 0, 0, 0, 0, 0, 0, 0, 0, 0, 0, 0, 0, 2, 2, 1, 2, 2, 2, 2, 2, 2, 0, 0, 0, 0, 0, 0, 1, 1, 1, 0, 0, 0, 0, 0, 0, 1, 1, 0, 1, 1, 1, 1, 2, 2, 1, 1, 2, 1, 1, 2, 1, 2, 2, 2, 1, 1, 1, 1, 0, 2, 2, 2, 2, 2, 2, 1, 1, 0, 2, 2, 1, 2, 2, 2, 0, 0, 0, 1, 0, 0, 1, 1, 1, 0, 0, 0, 0, 0, 0, 0, 0, 0, 0, 0, 0, 1, 0, 0, 2, 1, 1, 2, 2, 1, 1, 1, 1, 2, 2, 2, 0, 0, 0, 1, 1, 1, 1, 1, 2, 0, 0, 0, 0, 0, 0, 0, 0, 0, 0, 0, 0, 1, 1, 0, 1, 1, 1, 0, 0, 0, 0, 0, 0, 0, 0, 0, 0, 0, 0, 2, 2, 2, 1, 1, 1, 1, 1, 1, 1, 1, 0, 2, 2, 1, 2, 2, 1, 0, 0, 0, 0, 0, 0, 0, 0, 0, 0, 0, 0, 0, 0, 0, 0, 0, 0, 0, 0, 0, 0, 0, 0, 0, 0, 0, 0, 0, 0, 0, 0, 0, 0, 0, 0, 2, 2, 2, 2, 2, 2, 1, 1, 1, 1, 0, 0, 1, 0, 0, 1, 1, 1, 0, 0, 0, 0, 0, 0, 0, 0, 0, 2, 2, 2, 2, 2, 2, 2, 2, 2, 1, 2, 2, 1, 1, 1, 1, 1, 1, 1, 1, 1, 2, 2, 1, 2, 2, 2, 1, 1, 0, 2, 1, 1, 1, 2, 1, 0, 0, 0, 0, 0, 0, 1, 1, 0, 0, 0, 0, 0, 0, 0, 0, 0, 0, 0, 0, 0, 0, 0, 0, 0, 0, 0, 0, 0, 0, 0, 0, 0, 0, 0, 0, 0, 0, 0, 0, 0, 0, 0, 0, 0, 1, 1, 1, 1, 1, 1, 1, 1, 1, 0, 0, 0, 0, 0, 0, 1, 0, 0, 0, 0, 0, 0, 0, 0, 0, 0, 0, 2, 2, 2, 2, 2, 2, 2, 2, 2, 2, 1, 1, 2, 2, 1, 2, 2, 2, 1, 0, 0, 1, 1, 1, 1, 1, 1, 2, 2, 2, 1, 2, 2, 1, 1, 1, 2, 2, 2, 2, 2, 2, 2, 2, 2, 1, 1, 0, 1, 1, 1, 1, 1, 1, 1, 1, 1, 1, 1, 1, 2, 2, 2, 2, 2, 2, 2, 2, 2, 1, 2, 2, 2, 2, 2, 1, 1, 1, 1, 1, 1, 1, 1, 1, 1, 1, 1, 1, 1, 1, 2, 2, 2, 2, 2, 2, 1, 2, 2, 1, 1, 1, 1, 1, 1, 1, 1, 1, 0, 0, 0, 1, 0, 0, 1, 1, 1, 0, 0, 0, 0, 0, 0, 0, 0, 0, 0, 0, 0, 0, 0, 0, 0, 0, 0, 1, 0, 0, 1, 0, 0, 1, 1, 1, 0, 0, 0, 0, 0, 0, 0, 0, 0, 0, 0, 0, 0, 0, 0, 0, 0, 0, 2, 2, 2, 2, 2, 2, 2, 2, 2, 2, 1, 1, 2, 1, 1, 2, 2, 2, 2, 1, 1, 2, 1, 1, 2, 2, 2, 0, 0, 0, 0, 0, 0, 0, 0, 0, 0, 0, 0, 0, 0, 0, 0, 0, 0, 0, 0, 0, 0, 0, 0, 0, 0, 0, 0, 0, 0, 0, 0, 0, 0, 0, 0, 0, 0, 0, 0, 0, 0, 0, 0, 0, 0, 0, 0, 0, 0, 0, 0, 0, 0, 0, 0, 0, 0, 0, 0, 0, 0, 0, 0, 0, 0, 0, 0, 0, 0, 0, 0, 0, 0, 0, 0, 0, 0, 0, 0, 0, 0, 0, 0, 0, 0, 0, 0, 0, 0, 0, 0, 0, 0, 0, 0, 0, 0, 0, 0, 0, 0, 0, 0, 0, 0, 0, 0, 2, 2, 2, 2, 2, 2, 2, 2, 2, 1, 1, 1, 1, 1, 1, 2, 2, 2, 1, 0, 0, 1, 1, 1, 1, 1, 1, 1, 1, 1, 2, 2, 1, 2, 2, 2, 2, 2, 2, 2, 2, 2, 1, 1, 2, 2, 2, 2, 2, 2, 2, 1, 2, 2, 0, 0, 0, 0, 0, 0, 0, 0, 0, 0, 0, 0, 0, 0, 0, 0, 0, 0, 0, 0, 0, 0, 0, 0, 0, 0, 0, 0, 0, 0, 0, 0, 0, 0, 0, 0, 2, 1, 2, 1, 2, 2, 1, 1, 1, 1, 1, 0, 2, 2, 1, 2, 2, 2, 0, 0, 0, 0, 0, 0, 0, 0, 0, 0, 0, 0, 0, 0, 0, 0, 0, 0, 0, 0, 0, 0, 0, 0, 0, 0, 0, 0, 0, 0, 0, 0, 0, 0, 0, 0, 2, 2, 2, 2, 2, 2, 2, 2, 2, 0, 0, 0, 0, 0, 0, 1, 1, 1, 0, 0, 0, 0, 0, 0, 1, 0, 0, 1, 1, 1, 2, 2, 2, 1, 1, 2, 2, 2, 2, 1, 2, 2, 2, 2, 2, 1, 1, 1, 2, 2, 2, 2, 2, 2, 1, 1, 0, 2, 2, 1, 2, 2, 2, 0, 0, 0, 1, 0, 0, 1, 1, 1, 0, 0, 0, 0, 0, 0, 0, 0, 0, 0, 0, 0, 0, 0, 0, 1, 1, 1, 2, 2, 1, 1, 1, 1, 2, 2, 2, 0, 0, 0, 1, 1, 1, 2, 1, 2, 0, 0, 0, 0, 0, 0, 0, 0, 0, 0, 0, 0, 1, 1, 0, 2, 2, 2, 0, 0, 0])
me_plane_001.materials.append(mat_material_002)
me_plane_001.materials.append(mat_material_003)
me_plane_001.materials.append(mat_material_004)
me_plane_001.use_remesh_preserve_volume = False
me_plane_001.use_remesh_preserve_attributes = False
me_plane_001.use_mirror_vertex_groups = False
me_plane_001.update()
me_plane = bpy.data.meshes.new('Plane')
me_plane.from_pydata([], [], [])
me_plane.use_remesh_preserve_volume = False
me_plane.use_remesh_preserve_attributes = False
me_plane.use_mirror_vertex_groups = False
me_plane.update()

# ---- objects
ob_plane_002 = bpy.data.objects.new('Plane.002', me_plane_002)
ob_plane_001 = bpy.data.objects.new('Plane.001', me_plane_001)
ob_plane = bpy.data.objects.new('Plane', me_plane)
ob_lamp = bpy.data.objects.new('Lamp', light_lamp)
ob_camera = bpy.data.objects.new('Camera', cam_camera)

# ---- transforms, parenting, visibility, modifiers, constraints
ob_plane_002.location = (3.192, 0.2453, -1.464)
ob_plane_002.scale = (4.73, 7.163, 4.73)
ob_plane_002.lineart.crease_threshold = 0.0
ob_plane_001.location = (0.1618, -0.04748, 0.1266)
ob_plane_001.scale = (7.695, 7.695, 7.695)
ob_plane_001.lineart.crease_threshold = 0.0
ob_plane.location = (0.3465, 0.7586, 1.298)
ob_plane.scale = (8.093, 8.093, 8.093)
ob_plane.lineart.crease_threshold = 0.0
ob_lamp.location = (4.076, 1.005, 5.904)
ob_lamp.rotation_euler = (0.6503, 0.05522, 1.866)
ob_lamp.lock_rotations_4d = False
ob_lamp.empty_display_type = 'ARROWS'
ob_lamp.color = (0.0, 0.0, 0.0, 0.0)
ob_lamp.lineart.crease_threshold = 0.0
ob_camera.location = (7.481, -6.508, 5.344)
ob_camera.rotation_euler = (1.109, 0.0, 0.8149)
ob_camera.lock_rotations_4d = False
ob_camera.empty_display_type = 'ARROWS'
ob_camera.color = (0.0, 0.0, 0.0, 0.0)
ob_camera.display_type = 'WIRE'
ob_camera.lineart.crease_threshold = 0.0

# ---- collection membership
col_collection_1.objects.link(ob_plane_002)
col_collection_1.objects.link(ob_plane_001)
col_collection_1.objects.link(ob_plane)
col_collection_1.objects.link(ob_lamp)
col_collection_1.objects.link(ob_camera)

# ---- scene / render settings (as saved in the file)
scene.camera = ob_camera
scene.frame_start = 1; scene.frame_end = 250; scene.frame_set(1)
scene.render.engine = 'BLENDER_EEVEE_NEXT'
scene.render.resolution_percentage = 50
scene.render.dither_intensity = 0.0
scene.cycles.use_denoising = False
scene.cycles.samples = 128
scene.cycles.sampling_pattern = 'TABULATED_SOBOL'
scene.cycles.use_adaptive_sampling = False
scene.cycles.use_light_tree = False
scene.cycles.blur_glossy = 0.0
scene.cycles.sample_clamp_indirect = 0.0
scene.view_settings.view_transform = 'Standard'
bpy.context.view_layer.update()
